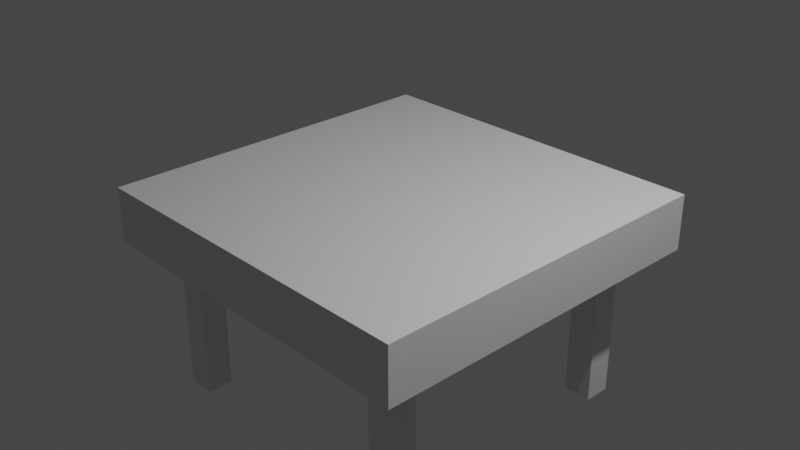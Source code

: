# Source: Table.blend  (saved by Blender 2.80.75; exported with 4.5.12 LTS)
import bpy
from mathutils import Matrix  # noqa: F401  (used for matrix-valued properties, if any)

bpy.ops.wm.read_factory_settings(use_empty=True)
scene = bpy.context.scene
scene.name = 'Scene'

# ---- collections
col_collection = bpy.data.collections.new('Collection'); scene.collection.children.link(col_collection)

# ---- materials (node trees are filled in below, after node groups)
mat_material = bpy.data.materials.new('Material')
mat_material.alpha_threshold = 0.0
mat_material.use_transparent_shadow = False
mat_material.line_color = (0.0, 0.0, 0.0, 1.0)

# ---- material node trees
mat_material.use_nodes = True; mat_material.node_tree.nodes.clear()
_N = mat_material.node_tree.nodes; _L = mat_material.node_tree.links
n0 = _N.new('ShaderNodeOutputMaterial'); n0.name = 'Material Output'; n0.location = (300, 300)
n1 = _N.new('ShaderNodeBsdfPrincipled'); n1.name = 'Principled BSDF'; n1.location = (10, 300)
n1.distribution = 'GGX'
n1.subsurface_method = 'BURLEY'
n1.inputs[2].default_value = 0.4
n1.inputs[3].default_value = 1.45
n1.inputs[27].default_value = (0.0, 0.0, 0.0, 1.0)
n1.inputs[28].default_value = 1.0
_L.new(n1.outputs[0], n0.inputs[0])
n0.is_active_output = True

# ---- world
world_world = bpy.data.worlds.new('World'); scene.world = world_world
world_world.use_nodes = True; world_world.node_tree.nodes.clear()
_N = world_world.node_tree.nodes; _L = world_world.node_tree.links
n0 = _N.new('ShaderNodeOutputWorld'); n0.name = 'World Output'; n0.location = (300, 300)
n1 = _N.new('ShaderNodeBackground'); n1.name = 'Background'; n1.location = (10, 300)
n1.inputs[0].default_value = (0.05088, 0.05088, 0.05088, 1.0)
_L.new(n1.outputs[0], n0.inputs[0])
n0.is_active_output = True
world_world.color = (0.05088, 0.05088, 0.05088)
world_world.use_sun_shadow = False
world_world.sun_shadow_jitter_overblur = 0.0

# ---- cameras
cam_camera = bpy.data.cameras.new('Camera')
cam_camera.clip_end = 100.0
cam_camera.ortho_scale = 7.314

# ---- lights
light_light = bpy.data.lights.new('Light', 'POINT')
light_light.transmission_factor = 0.0
light_light.energy = 1000.0
light_light.shadow_soft_size = 0.1
light_light.shadow_maximum_resolution = 0.006
light_light.use_absolute_resolution = True

# ---- meshes
me_cube = bpy.data.meshes.new('Cube')
me_cube.from_pydata([(1.0, 1.0, 1.0), (1.0, 1.0, -1.0), (1.0, -1.0, 1.0), (1.0, -1.0, -1.0), (-1.0, 1.0, 1.0), (-1.0, 1.0, -1.0), (-1.0, -1.0, 1.0), (-1.0, -1.0, -1.0), (-1.0, 0.7765, -1.0), (1.0, 0.7765, 1.0), (-1.0, 0.7765, 1.0), (1.0, 0.7765, -1.0), (-1.0, 0.6245, -1.0), (1.0, 0.6245, 1.0), (-1.0, 0.6245, 1.0), (1.0, 0.6245, -1.0), (-1.0, -0.7969, -1.0), (1.0, -0.7969, 1.0), (-1.0, -0.7969, 1.0), (1.0, -0.7969, -1.0), (-1.0, -0.6548, 1.0), (1.0, -0.6548, -1.0), (-1.0, -0.6548, -1.0), (1.0, -0.6548, 1.0), (-0.7958, 1.0, -1.0), (-0.7958, -1.0, 1.0), (-0.7958, -1.0, -1.0), (-0.7958, 1.0, 1.0), (-0.7958, 0.7765, -1.0), (-0.7958, 0.7765, 1.0), (-0.7958, 0.6245, -1.0), (-0.7958, 0.6245, 1.0), (-0.7958, -0.7969, -1.0), (-0.7958, -0.7969, 1.0), (-0.7958, -0.6548, 1.0), (-0.7958, -0.6548, -1.0), (0.802, -1.0, -1.0), (0.802, 1.0, 1.0), (0.802, 0.7765, 1.0), (0.802, 0.6245, 1.0), (0.802, -0.7969, 1.0), (0.802, -0.6548, 1.0), (0.802, 1.0, -1.0), (0.802, -1.0, 1.0), (0.802, 0.7765, -1.0), (0.802, 0.6245, -1.0), (0.802, -0.7969, -1.0), (0.802, -0.6548, -1.0), (-0.6402, 1.0, -1.0), (-0.6402, -1.0, 1.0), (-0.6402, 0.7765, -1.0), (-0.6402, 0.6245, -1.0), (-0.6402, -0.7969, -1.0), (-0.6402, -0.6548, -1.0), (-0.6402, -1.0, -1.0), (-0.6402, 1.0, 1.0), (-0.6402, 0.7765, 1.0), (-0.6402, 0.6245, 1.0), (-0.6402, -0.7969, 1.0), (-0.6402, -0.6548, 1.0), (0.6465, -1.0, -1.0), (0.6465, 1.0, 1.0), (0.6465, 0.7765, 1.0), (0.6465, 0.6245, 1.0), (0.6465, -0.7969, 1.0), (0.6465, -0.6548, 1.0), (0.6465, 1.0, -1.0), (0.6465, -1.0, 1.0), (0.6465, 0.7765, -1.0), (0.6465, 0.6245, -1.0), (0.6465, -0.7969, -1.0), (0.6465, -0.6548, -1.0), (-0.7958, -0.6548, 6.496), (-0.7958, -0.7969, 6.496), (-0.7958, 0.7765, 6.496), (-0.7958, 0.6245, 6.496), (0.6465, 0.7765, 6.496), (0.802, 0.7765, 6.496), (0.6465, 0.6245, 6.496), (0.802, 0.6245, 6.496), (0.6465, -0.7969, 6.496), (0.802, -0.7969, 6.496), (0.6465, -0.6548, 6.496), (0.802, -0.6548, 6.496), (-0.6402, 0.7765, 6.496), (-0.6402, 0.6245, 6.496), (-0.6402, -0.7969, 6.496), (-0.6402, -0.6548, 6.496)], [], [(33, 18, 6, 25), (26, 25, 6, 7), (8, 10, 4, 5), (46, 19, 3, 36), (19, 17, 2, 3), (42, 37, 0, 1), (1, 0, 9, 11), (42, 1, 11, 44), (12, 14, 10, 8), (27, 4, 10, 29), (22, 20, 14, 12), (11, 9, 13, 15), (44, 11, 15, 45), (29, 10, 14, 31), (7, 6, 18, 16), (21, 23, 17, 19), (47, 21, 19, 46), (34, 20, 18, 33), (31, 14, 20, 34), (45, 15, 21, 47), (15, 13, 23, 21), (16, 18, 20, 22), (12, 30, 35, 22), (57, 31, 34, 59), (57, 56, 84, 85), (22, 35, 32, 16), (39, 38, 77, 79), (8, 28, 30, 12), (55, 27, 29, 56), (5, 24, 28, 8), (5, 4, 27, 24), (16, 32, 26, 7), (54, 49, 25, 26), (58, 33, 25, 49), (17, 40, 43, 2), (3, 2, 43, 36), (0, 37, 38, 9), (9, 38, 39, 13), (23, 41, 40, 17), (13, 39, 41, 23), (69, 45, 47, 71), (71, 47, 46, 70), (68, 44, 45, 69), (66, 42, 44, 68), (66, 61, 37, 42), (70, 46, 36, 60), (32, 52, 54, 26), (24, 27, 55, 48), (24, 48, 50, 28), (28, 50, 51, 30), (35, 53, 52, 32), (30, 51, 53, 35), (64, 58, 49, 67), (60, 67, 49, 54), (61, 55, 56, 62), (62, 56, 57, 63), (65, 59, 58, 64), (63, 57, 59, 65), (39, 63, 65, 41), (29, 31, 75, 74), (59, 34, 72, 87), (37, 61, 62, 38), (36, 43, 67, 60), (40, 64, 67, 43), (52, 70, 60, 54), (48, 55, 61, 66), (48, 66, 68, 50), (50, 68, 69, 51), (53, 71, 70, 52), (51, 69, 71, 53), (87, 72, 73, 86), (84, 74, 75, 85), (83, 82, 80, 81), (77, 76, 78, 79), (40, 41, 83, 81), (58, 59, 87, 86), (65, 64, 80, 82), (38, 62, 76, 77), (56, 29, 74, 84), (62, 63, 78, 76), (63, 39, 79, 78), (31, 57, 85, 75), (64, 40, 81, 80), (33, 58, 86, 73), (34, 33, 73, 72), (41, 65, 82, 83)])
_uv = me_cube.uv_layers.new(name='UVMap')
_uv.uv.foreach_set('vector', [0.5995, 0.2246, 0.625, 0.2246, 0.625, 0.25, 0.5995, 0.25, 0.375, 0.4745, 0.625, 0.4745, 0.625, 0.5, 0.375, 0.5, 0.375, 0.7221, 0.625, 0.7221, 0.625, 0.75, 0.375, 0.75, 0.6003, 0.9746, 0.625, 0.9746, 0.625, 1.0, 0.6003, 1.0, 0.125, 0.7246, 0.375, 0.7246, 0.375, 0.75, 0.125, 0.75, 0.625, 0.7253, 0.875, 0.7253, 0.875, 0.75, 0.625, 0.75, 0.125, 0.5, 0.375, 0.5, 0.375, 0.5279, 0.125, 0.5279, 0.6003, 0.75, 0.625, 0.75, 0.625, 0.7779, 0.6003, 0.7779, 0.375, 0.7031, 0.625, 0.7031, 0.625, 0.7221, 0.375, 0.7221, 0.5995, 0.0, 0.625, 0.0, 0.625, 0.02794, 0.5995, 0.02794, 0.375, 0.5432, 0.625, 0.5432, 0.625, 0.7031, 0.375, 0.7031, 0.125, 0.5279, 0.375, 0.5279, 0.375, 0.5469, 0.125, 0.5469, 0.6003, 0.7779, 0.625, 0.7779, 0.625, 0.7969, 0.6003, 0.7969, 0.5995, 0.02794, 0.625, 0.02794, 0.625, 0.04693, 0.5995, 0.04693, 0.375, 0.5, 0.625, 0.5, 0.625, 0.5254, 0.375, 0.5254, 0.125, 0.7068, 0.375, 0.7068, 0.375, 0.7246, 0.125, 0.7246, 0.6003, 0.9568, 0.625, 0.9568, 0.625, 0.9746, 0.6003, 0.9746, 0.5995, 0.2068, 0.625, 0.2068, 0.625, 0.2246, 0.5995, 0.2246, 0.5995, 0.04693, 0.625, 0.04693, 0.625, 0.2068, 0.5995, 0.2068, 0.6003, 0.7969, 0.625, 0.7969, 0.625, 0.9568, 0.6003, 0.9568, 0.125, 0.5469, 0.375, 0.5469, 0.375, 0.7068, 0.125, 0.7068, 0.375, 0.5254, 0.625, 0.5254, 0.625, 0.5432, 0.375, 0.5432, 0.375, 0.7969, 0.4005, 0.7969, 0.4005, 0.9568, 0.375, 0.9568, 0.58, 0.04693, 0.5995, 0.04693, 0.5995, 0.2068, 0.58, 0.2068, 0.58, 0.04693, 0.58, 0.02794, 0.58, 0.02794, 0.58, 0.04693, 0.375, 0.9568, 0.4005, 0.9568, 0.4005, 0.9746, 0.375, 0.9746, 0.3997, 0.04693, 0.3997, 0.02794, 0.3997, 0.02794, 0.3997, 0.04693, 0.375, 0.7779, 0.4005, 0.7779, 0.4005, 0.7969, 0.375, 0.7969, 0.58, 0.0, 0.5995, 0.0, 0.5995, 0.02794, 0.58, 0.02794, 0.375, 0.75, 0.4005, 0.75, 0.4005, 0.7779, 0.375, 0.7779, 0.625, 0.5, 0.875, 0.5, 0.875, 0.5255, 0.625, 0.5255, 0.375, 0.9746, 0.4005, 0.9746, 0.4005, 1.0, 0.375, 1.0, 0.375, 0.455, 0.625, 0.455, 0.625, 0.4745, 0.375, 0.4745, 0.58, 0.2246, 0.5995, 0.2246, 0.5995, 0.25, 0.58, 0.25, 0.375, 0.2246, 0.3997, 0.2246, 0.3997, 0.25, 0.375, 0.25, 0.375, 0.25, 0.625, 0.25, 0.625, 0.2747, 0.375, 0.2747, 0.375, 0.0, 0.3997, 0.0, 0.3997, 0.02794, 0.375, 0.02794, 0.375, 0.02794, 0.3997, 0.02794, 0.3997, 0.04693, 0.375, 0.04693, 0.375, 0.2068, 0.3997, 0.2068, 0.3997, 0.2246, 0.375, 0.2246, 0.375, 0.04693, 0.3997, 0.04693, 0.3997, 0.2068, 0.375, 0.2068, 0.5808, 0.7969, 0.6003, 0.7969, 0.6003, 0.9568, 0.5808, 0.9568, 0.5808, 0.9568, 0.6003, 0.9568, 0.6003, 0.9746, 0.5808, 0.9746, 0.5808, 0.7779, 0.6003, 0.7779, 0.6003, 0.7969, 0.5808, 0.7969, 0.5808, 0.75, 0.6003, 0.75, 0.6003, 0.7779, 0.5808, 0.7779, 0.625, 0.7058, 0.875, 0.7058, 0.875, 0.7253, 0.625, 0.7253, 0.5808, 0.9746, 0.6003, 0.9746, 0.6003, 1.0, 0.5808, 1.0, 0.4005, 0.9746, 0.42, 0.9746, 0.42, 1.0, 0.4005, 1.0, 0.625, 0.5255, 0.875, 0.5255, 0.875, 0.545, 0.625, 0.545, 0.4005, 0.75, 0.42, 0.75, 0.42, 0.7779, 0.4005, 0.7779, 0.4005, 0.7779, 0.42, 0.7779, 0.42, 0.7969, 0.4005, 0.7969, 0.4005, 0.9568, 0.42, 0.9568, 0.42, 0.9746, 0.4005, 0.9746, 0.4005, 0.7969, 0.42, 0.7969, 0.42, 0.9568, 0.4005, 0.9568, 0.4192, 0.2246, 0.58, 0.2246, 0.58, 0.25, 0.4192, 0.25, 0.375, 0.2942, 0.625, 0.2942, 0.625, 0.455, 0.375, 0.455, 0.4192, 0.0, 0.58, 0.0, 0.58, 0.02794, 0.4192, 0.02794, 0.4192, 0.02794, 0.58, 0.02794, 0.58, 0.04693, 0.4192, 0.04693, 0.4192, 0.2068, 0.58, 0.2068, 0.58, 0.2246, 0.4192, 0.2246, 0.4192, 0.04693, 0.58, 0.04693, 0.58, 0.2068, 0.4192, 0.2068, 0.3997, 0.04693, 0.4192, 0.04693, 0.4192, 0.2068, 0.3997, 0.2068, 0.5995, 0.02794, 0.5995, 0.04693, 0.5995, 0.04693, 0.5995, 0.02794, 0.58, 0.2068, 0.5995, 0.2068, 0.5995, 0.2068, 0.58, 0.2068, 0.3997, 0.0, 0.4192, 0.0, 0.4192, 0.02794, 0.3997, 0.02794, 0.375, 0.2747, 0.625, 0.2747, 0.625, 0.2942, 0.375, 0.2942, 0.3997, 0.2246, 0.4192, 0.2246, 0.4192, 0.25, 0.3997, 0.25, 0.42, 0.9746, 0.5808, 0.9746, 0.5808, 1.0, 0.42, 1.0, 0.625, 0.545, 0.875, 0.545, 0.875, 0.7058, 0.625, 0.7058, 0.42, 0.75, 0.5808, 0.75, 0.5808, 0.7779, 0.42, 0.7779, 0.42, 0.7779, 0.5808, 0.7779, 0.5808, 0.7969, 0.42, 0.7969, 0.42, 0.9568, 0.5808, 0.9568, 0.5808, 0.9746, 0.42, 0.9746, 0.42, 0.7969, 0.5808, 0.7969, 0.5808, 0.9568, 0.42, 0.9568, 0.58, 0.2068, 0.5995, 0.2068, 0.5995, 0.2246, 0.58, 0.2246, 0.58, 0.02794, 0.5995, 0.02794, 0.5995, 0.04693, 0.58, 0.04693, 0.3997, 0.2068, 0.4192, 0.2068, 0.4192, 0.2246, 0.3997, 0.2246, 0.3997, 0.02794, 0.4192, 0.02794, 0.4192, 0.04693, 0.3997, 0.04693, 0.3997, 0.2246, 0.3997, 0.2068, 0.3997, 0.2068, 0.3997, 0.2246, 0.58, 0.2246, 0.58, 0.2068, 0.58, 0.2068, 0.58, 0.2246, 0.4192, 0.2068, 0.4192, 0.2246, 0.4192, 0.2246, 0.4192, 0.2068, 0.3997, 0.02794, 0.4192, 0.02794, 0.4192, 0.02794, 0.3997, 0.02794, 0.58, 0.02794, 0.5995, 0.02794, 0.5995, 0.02794, 0.58, 0.02794, 0.4192, 0.02794, 0.4192, 0.04693, 0.4192, 0.04693, 0.4192, 0.02794, 0.4192, 0.04693, 0.3997, 0.04693, 0.3997, 0.04693, 0.4192, 0.04693, 0.5995, 0.04693, 0.58, 0.04693, 0.58, 0.04693, 0.5995, 0.04693, 0.4192, 0.2246, 0.3997, 0.2246, 0.3997, 0.2246, 0.4192, 0.2246, 0.5995, 0.2246, 0.58, 0.2246, 0.58, 0.2246, 0.5995, 0.2246, 0.5995, 0.2068, 0.5995, 0.2246, 0.5995, 0.2246, 0.5995, 0.2068, 0.3997, 0.2068, 0.4192, 0.2068, 0.4192, 0.2068, 0.3997, 0.2068])
me_cube.materials.append(mat_material)
me_cube.use_remesh_preserve_volume = False
me_cube.use_remesh_preserve_attributes = False
me_cube.use_mirror_vertex_groups = False
me_cube.update()

# ---- objects
ob_cube = bpy.data.objects.new('Cube', me_cube)
ob_light = bpy.data.objects.new('Light', light_light)
ob_camera = bpy.data.objects.new('Camera', cam_camera)

# ---- transforms, parenting, visibility, modifiers, constraints
ob_cube.location = (0.0, 0.0, 0.0)
ob_cube.scale = (2.007, 2.007, -0.3085)
ob_cube.lock_rotations_4d = False
ob_cube.empty_display_type = 'ARROWS'
ob_cube.lineart.crease_threshold = 0.0
ob_light.location = (4.076, 1.005, 5.904)
ob_light.rotation_euler = (0.6503, 0.05522, 1.866)
ob_light.lock_rotations_4d = False
ob_light.empty_display_type = 'ARROWS'
ob_light.color = (0.0, 0.0, 0.0, 0.0)
ob_light.lineart.crease_threshold = 0.0
ob_camera.location = (7.359, -6.926, 4.958)
ob_camera.rotation_euler = (1.109, 0.0, 0.8149)
ob_camera.lock_rotations_4d = False
ob_camera.empty_display_type = 'ARROWS'
ob_camera.color = (0.0, 0.0, 0.0, 0.0)
ob_camera.display_type = 'WIRE'
ob_camera.lineart.crease_threshold = 0.0

# ---- collection membership
col_collection.objects.link(ob_cube)
col_collection.objects.link(ob_light)
col_collection.objects.link(ob_camera)

# ---- scene / render settings (as saved in the file)
scene.camera = ob_camera
scene.frame_start = 1; scene.frame_end = 250; scene.frame_set(1)
scene.render.engine = 'BLENDER_EEVEE_NEXT'
scene.cycles.use_denoising = False
scene.cycles.samples = 128
scene.cycles.sampling_pattern = 'TABULATED_SOBOL'
scene.cycles.use_adaptive_sampling = False
scene.cycles.use_light_tree = False
scene.view_settings.view_transform = 'Filmic'
bpy.context.view_layer.update()
